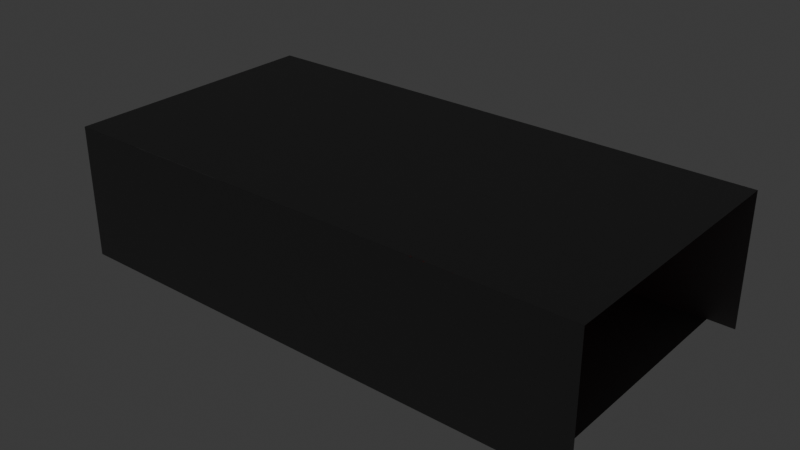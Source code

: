 # Source: room.blend  (saved by Blender 4.0.36; exported with 4.5.12 LTS)
import bpy
from mathutils import Matrix  # noqa: F401  (used for matrix-valued properties, if any)

bpy.ops.wm.read_factory_settings(use_empty=True)
scene = bpy.context.scene
scene.name = 'Scene'

# ---- collections
col_collection = bpy.data.collections.new('Collection'); scene.collection.children.link(col_collection)
col_collection_2 = bpy.data.collections.new('Collection 2'); scene.collection.children.link(col_collection_2)

# ---- materials (node trees are filled in below, after node groups)
mat_material_009 = bpy.data.materials.new('Material.009')
mat_material_001 = bpy.data.materials.new('Material.001')
mat_material_003 = bpy.data.materials.new('Material.003')

# ---- material node trees
mat_material_009.use_nodes = True; mat_material_009.node_tree.nodes.clear()
_N = mat_material_009.node_tree.nodes; _L = mat_material_009.node_tree.links
n0 = _N.new('ShaderNodeBsdfPrincipled'); n0.name = 'Principled BSDF'; n0.location = (10, 300)
n0.inputs[0].default_value = (0.1563, 0.1563, 0.1563, 1.0)
n0.inputs[3].default_value = 1.45
n1 = _N.new('ShaderNodeOutputMaterial'); n1.name = 'Material Output'; n1.location = (300, 300)
_L.new(n0.outputs[0], n1.inputs[0])
n1.is_active_output = True
mat_material_001.use_nodes = True; mat_material_001.node_tree.nodes.clear()
_N = mat_material_001.node_tree.nodes; _L = mat_material_001.node_tree.links
n0 = _N.new('ShaderNodeOutputMaterial'); n0.name = 'Material Output'; n0.location = (300, 300)
n1 = _N.new('ShaderNodeBsdfGlass'); n1.name = 'Glass BSDF'; n1.location = (10, 300)
n1.inputs[1].default_value = 0.5
n1.inputs[2].default_value = 1.45
_L.new(n1.outputs[0], n0.inputs[0])
n0.is_active_output = True
mat_material_003.use_nodes = True; mat_material_003.node_tree.nodes.clear()
_N = mat_material_003.node_tree.nodes; _L = mat_material_003.node_tree.links
n0 = _N.new('ShaderNodeOutputMaterial'); n0.name = 'Material Output'; n0.location = (300, 300)
n1 = _N.new('ShaderNodeBsdfPrincipled'); n1.name = 'Principled BSDF'; n1.location = (10, 300)
n1.inputs[0].default_value = (0.0, 0.0, 0.0, 1.0)
n1.inputs[3].default_value = 1.45
n1.inputs[27].default_value = (1.0, 0.0, 0.0004152, 1.0)
n1.inputs[28].default_value = 10.0
_L.new(n1.outputs[0], n0.inputs[0])
n0.is_active_output = True

# ---- world
world_world = bpy.data.worlds.new('World'); scene.world = world_world
world_world.use_nodes = True; world_world.node_tree.nodes.clear()
_N = world_world.node_tree.nodes; _L = world_world.node_tree.links
n0 = _N.new('ShaderNodeOutputWorld'); n0.name = 'World Output'; n0.location = (300, 300)
n1 = _N.new('ShaderNodeBackground'); n1.name = 'Background'; n1.location = (10, 300)
n1.inputs[0].default_value = (0.05088, 0.05088, 0.05088, 1.0)
_L.new(n1.outputs[0], n0.inputs[0])
n0.is_active_output = True
world_world.color = (0.05088, 0.05088, 0.05088)
world_world.use_sun_shadow = False
world_world.sun_shadow_jitter_overblur = 0.0

# ---- meshes
me_plane_001 = bpy.data.meshes.new('Plane.001')
me_plane_001.from_pydata([(-5.0, -5.0, 0.0), (14.0, -5.0, 0.0), (-5.0, 5.0, 0.0), (14.0, 5.0, 0.0)], [], [(0, 1, 3, 2)])
_uv = me_plane_001.uv_layers.new(name='UVMap')
_uv.uv.foreach_set('vector', [0.0, 0.0, 1.0, 0.0, 1.0, 1.0, 0.0, 1.0])
me_plane_001.materials.append(mat_material_009)
me_plane_001.update()
me_plane_002 = bpy.data.meshes.new('Plane.002')
me_plane_002.from_pydata([(-5.0, -5.0, 0.0), (5.0, -5.0, 0.0), (-5.0, 5.0, 0.0), (5.0, 5.0, 0.0)], [], [(0, 1, 3, 2)])
_uv = me_plane_002.uv_layers.new(name='UVMap')
_uv.uv.foreach_set('vector', [0.0, 0.0, 1.0, 0.0, 1.0, 1.0, 0.0, 1.0])
me_plane_002.materials.append(mat_material_009)
me_plane_002.update()
me_plane_003 = bpy.data.meshes.new('Plane.003')
me_plane_003.from_pydata([(-2.5, -2.5, 0.0), (2.5, -2.5, 0.0), (-2.5, 2.5, 0.0), (2.5, 2.5, 0.0)], [], [(0, 1, 3, 2)])
_uv = me_plane_003.uv_layers.new(name='UVMap')
_uv.uv.foreach_set('vector', [0.0, 0.0, 1.0, 0.0, 1.0, 1.0, 0.0, 1.0])
me_plane_003.materials.append(mat_material_009)
me_plane_003.update()
me_plane_004 = bpy.data.meshes.new('Plane.004')
me_plane_004.from_pydata([(-2.5, -2.5, 0.0), (2.5, -2.5, 0.0), (-2.5, 2.5, 0.0), (2.5, 2.5, 0.0)], [], [(0, 1, 3, 2)])
_uv = me_plane_004.uv_layers.new(name='UVMap')
_uv.uv.foreach_set('vector', [0.0, 0.0, 1.0, 0.0, 1.0, 1.0, 0.0, 1.0])
me_plane_004.materials.append(mat_material_009)
me_plane_004.update()
me_plane_005 = bpy.data.meshes.new('Plane.005')
me_plane_005.from_pydata([(-2.5, -2.5, 0.0), (2.5, -2.5, 0.0), (-2.5, 2.5, 0.0), (2.5, 2.5, 0.0)], [], [(0, 1, 3, 2)])
_uv = me_plane_005.uv_layers.new(name='UVMap')
_uv.uv.foreach_set('vector', [0.0, 0.0, 1.0, 0.0, 1.0, 1.0, 0.0, 1.0])
me_plane_005.materials.append(mat_material_009)
me_plane_005.update()
me_plane_006 = bpy.data.meshes.new('Plane.006')
me_plane_006.from_pydata([(-2.5, -2.5, 0.0), (2.5, -2.5, 0.0), (-2.5, 2.5, 0.0), (2.5, 2.5, 0.0)], [], [(0, 1, 3, 2)])
_uv = me_plane_006.uv_layers.new(name='UVMap')
_uv.uv.foreach_set('vector', [0.0, 0.0, 1.0, 0.0, 1.0, 1.0, 0.0, 1.0])
me_plane_006.materials.append(mat_material_009)
me_plane_006.update()
me_plane_007 = bpy.data.meshes.new('Plane.007')
me_plane_007.from_pydata([(-5.0, -2.5, 0.0), (5.0, -2.5, 0.0), (0.0, -2.5, 0.0), (-5.0, 2.5, 0.0), (0.0, 2.5, 0.0), (5.0, 2.5, 0.0), (-5.0, 1.5, 0.0), (-5.0, 0.5, 0.0), (-5.0, -0.5, 0.0), (-5.0, -1.5, 0.0), (-4.0, -2.5, 0.0), (1.0, -2.5, 0.0), (2.0, -2.5, 0.0), (-3.0, -2.5, 0.0), (3.0, -2.5, 0.0), (-2.0, -2.5, 0.0), (4.0, -2.5, 0.0), (-1.0, -2.5, 0.0), (0.0, -1.5, 0.0), (5.0, -1.5, 0.0), (0.0, -0.5, 0.0), (5.0, -0.5, 0.0), (0.0, 0.5, 0.0), (5.0, 0.5, 0.0), (5.0, 1.5, 0.0), (0.0, 1.5, 0.0), (4.0, 2.5, 0.0), (-1.0, 2.5, 0.0), (3.0, 2.5, 0.0), (-2.0, 2.5, 0.0), (2.0, 2.5, 0.0), (-3.0, 2.5, 0.0), (1.0, 2.5, 0.0), (-4.0, 2.5, 0.0), (1.0, -1.5, 0.0), (-4.0, -1.5, 0.0), (1.0, -0.5, 0.0), (-4.0, -0.5, 0.0), (-4.0, 0.5, 0.0), (1.0, 0.5, 0.0), (1.0, 1.5, 0.0), (-4.0, 1.5, 0.0), (-3.0, -1.5, 0.0), (2.0, -1.5, 0.0), (-3.0, -0.5, 0.0), (2.0, -0.5, 0.0), (-3.0, 0.5, 0.0), (2.0, 0.5, 0.0), (2.0, 1.5, 0.0), (-3.0, 1.5, 0.0), (-2.0, -1.5, 0.0), (3.0, -1.5, 0.0), (3.0, -0.5, 0.0), (-2.0, -0.5, 0.0), (-2.0, 0.5, 0.0), (3.0, 0.5, 0.0), (3.0, 1.5, 0.0), (-2.0, 1.5, 0.0), (4.0, -1.5, 0.0), (-1.0, -1.5, 0.0), (-1.0, -0.5, 0.0), (4.0, -0.5, 0.0), (-1.0, 0.5, 0.0), (4.0, 0.5, 0.0), (-1.0, 1.5, 0.0), (4.0, 1.5, 0.0)], [], [(64, 25, 4, 27), (6, 41, 33, 3), (41, 49, 31, 33), (49, 57, 29, 31), (57, 64, 27, 29), (0, 10, 35, 9), (9, 35, 37, 8), (8, 37, 38, 7), (7, 38, 41, 6), (10, 13, 42, 35), (35, 42, 44, 37), (37, 44, 46, 38), (38, 46, 49, 41), (13, 15, 50, 42), (42, 50, 53, 44), (44, 53, 54, 46), (46, 54, 57, 49), (15, 17, 59, 50), (50, 59, 60, 53), (53, 60, 62, 54), (54, 62, 64, 57), (17, 2, 18, 59), (59, 18, 20, 60), (60, 20, 22, 62), (62, 22, 25, 64), (65, 24, 5, 26), (25, 40, 32, 4), (40, 48, 30, 32), (48, 56, 28, 30), (56, 65, 26, 28), (2, 11, 34, 18), (18, 34, 36, 20), (20, 36, 39, 22), (22, 39, 40, 25), (11, 12, 43, 34), (34, 43, 45, 36), (36, 45, 47, 39), (39, 47, 48, 40), (12, 14, 51, 43), (43, 51, 52, 45), (45, 52, 55, 47), (47, 55, 56, 48), (14, 16, 58, 51), (51, 58, 61, 52), (52, 61, 63, 55), (55, 63, 65, 56), (16, 1, 19, 58), (58, 19, 21, 61), (61, 21, 23, 63), (63, 23, 24, 65)])
me_plane_007.polygons.foreach_set('material_index', [0, 0, 0, 0, 0, 0, 0, 0, 0, 0, 0, 0, 0, 0, 1, 1, 1, 0, 1, 1, 1, 0, 1, 1, 1, 0, 0, 0, 0, 0, 0, 1, 1, 1, 0, 1, 1, 1, 0, 1, 1, 1, 0, 0, 0, 0, 0, 0, 0, 0])
_uv = me_plane_007.uv_layers.new(name='UVMap')
_uv.uv.foreach_set('vector', [0.8, 0.8, 1.0, 0.8, 1.0, 1.0, 0.8, 1.0, 0.0, 0.8, 0.2, 0.8, 0.2, 1.0, 0.0, 1.0, 0.2, 0.8, 0.4, 0.8, 0.4, 1.0, 0.2, 1.0, 0.4, 0.8, 0.6, 0.8, 0.6, 1.0, 0.4, 1.0, 0.6, 0.8, 0.8, 0.8, 0.8, 1.0, 0.6, 1.0, 0.0, 0.0, 0.2, 0.0, 0.2, 0.2, 0.0, 0.2, 0.0, 0.2, 0.2, 0.2, 0.2, 0.4, 0.0, 0.4, 0.0, 0.4, 0.2, 0.4, 0.2, 0.6, 0.0, 0.6, 0.0, 0.6, 0.2, 0.6, 0.2, 0.8, 0.0, 0.8, 0.2, 0.0, 0.4, 0.0, 0.4, 0.2, 0.2, 0.2, 0.2, 0.2, 0.4, 0.2, 0.4, 0.4, 0.2, 0.4, 0.2, 0.4, 0.4, 0.4, 0.4, 0.6, 0.2, 0.6, 0.2, 0.6, 0.4, 0.6, 0.4, 0.8, 0.2, 0.8, 0.4, 0.0, 0.6, 0.0, 0.6, 0.2, 0.4, 0.2, 0.4, 0.2, 0.6, 0.2, 0.6, 0.4, 0.4, 0.4, 0.4, 0.4, 0.6, 0.4, 0.6, 0.6, 0.4, 0.6, 0.4, 0.6, 0.6, 0.6, 0.6, 0.8, 0.4, 0.8, 0.6, 0.0, 0.8, 0.0, 0.8, 0.2, 0.6, 0.2, 0.6, 0.2, 0.8, 0.2, 0.8, 0.4, 0.6, 0.4, 0.6, 0.4, 0.8, 0.4, 0.8, 0.6, 0.6, 0.6, 0.6, 0.6, 0.8, 0.6, 0.8, 0.8, 0.6, 0.8, 0.8, 0.0, 1.0, 0.0, 1.0, 0.2, 0.8, 0.2, 0.8, 0.2, 1.0, 0.2, 1.0, 0.4, 0.8, 0.4, 0.8, 0.4, 1.0, 0.4, 1.0, 0.6, 0.8, 0.6, 0.8, 0.6, 1.0, 0.6, 1.0, 0.8, 0.8, 0.8, 0.8, 0.8, 1.0, 0.8, 1.0, 1.0, 0.8, 1.0, 0.0, 0.8, 0.2, 0.8, 0.2, 1.0, 0.0, 1.0, 0.2, 0.8, 0.4, 0.8, 0.4, 1.0, 0.2, 1.0, 0.4, 0.8, 0.6, 0.8, 0.6, 1.0, 0.4, 1.0, 0.6, 0.8, 0.8, 0.8, 0.8, 1.0, 0.6, 1.0, 0.0, 0.0, 0.2, 0.0, 0.2, 0.2, 0.0, 0.2, 0.0, 0.2, 0.2, 0.2, 0.2, 0.4, 0.0, 0.4, 0.0, 0.4, 0.2, 0.4, 0.2, 0.6, 0.0, 0.6, 0.0, 0.6, 0.2, 0.6, 0.2, 0.8, 0.0, 0.8, 0.2, 0.0, 0.4, 0.0, 0.4, 0.2, 0.2, 0.2, 0.2, 0.2, 0.4, 0.2, 0.4, 0.4, 0.2, 0.4, 0.2, 0.4, 0.4, 0.4, 0.4, 0.6, 0.2, 0.6, 0.2, 0.6, 0.4, 0.6, 0.4, 0.8, 0.2, 0.8, 0.4, 0.0, 0.6, 0.0, 0.6, 0.2, 0.4, 0.2, 0.4, 0.2, 0.6, 0.2, 0.6, 0.4, 0.4, 0.4, 0.4, 0.4, 0.6, 0.4, 0.6, 0.6, 0.4, 0.6, 0.4, 0.6, 0.6, 0.6, 0.6, 0.8, 0.4, 0.8, 0.6, 0.0, 0.8, 0.0, 0.8, 0.2, 0.6, 0.2, 0.6, 0.2, 0.8, 0.2, 0.8, 0.4, 0.6, 0.4, 0.6, 0.4, 0.8, 0.4, 0.8, 0.6, 0.6, 0.6, 0.6, 0.6, 0.8, 0.6, 0.8, 0.8, 0.6, 0.8, 0.8, 0.0, 1.0, 0.0, 1.0, 0.2, 0.8, 0.2, 0.8, 0.2, 1.0, 0.2, 1.0, 0.4, 0.8, 0.4, 0.8, 0.4, 1.0, 0.4, 1.0, 0.6, 0.8, 0.6, 0.8, 0.6, 1.0, 0.6, 1.0, 0.8, 0.8, 0.8])
me_plane_007.materials.append(mat_material_009)
me_plane_007.materials.append(mat_material_001)
me_plane_007.update()
me_plane_009 = bpy.data.meshes.new('Plane.009')
me_plane_009.from_pydata([(-0.5, -2.5, 8.742e-08), (2.5, -2.5, 0.0), (-0.5, 2.5, 8.742e-08), (2.5, 2.5, 0.0), (-0.5, 2.5, 1.0), (-0.5, -2.5, 1.0), (2.5, -2.5, 1.0), (2.5, 2.5, 1.0)], [], [(0, 2, 3, 1), (5, 6, 7, 4), (3, 2, 4, 7), (0, 1, 6, 5), (1, 3, 7, 6), (2, 0, 5, 4)])
_uv = me_plane_009.uv_layers.new(name='UVMap')
_uv.uv.foreach_set('vector', [0.0, 0.0, 0.0, 1.0, 1.0, 1.0, 1.0, 0.0, 0.0, 0.0, 1.0, 0.0, 1.0, 1.0, 0.0, 1.0, 1.0, 1.0, 0.0, 1.0, 0.0, 1.0, 1.0, 1.0, 0.0, 0.0, 1.0, 0.0, 1.0, 0.0, 0.0, 0.0, 1.0, 0.0, 1.0, 1.0, 1.0, 1.0, 1.0, 0.0, 0.0, 1.0, 0.0, 0.0, 0.0, 0.0, 0.0, 1.0])
me_plane_009.materials.append(mat_material_009)
me_plane_009.update()
me_plane_010 = bpy.data.meshes.new('Plane.010')
me_plane_010.from_pydata([(-0.5, -2.5, 8.742e-08), (2.5, -2.5, 0.0), (-0.5, 2.5, 8.742e-08), (2.5, 2.5, 0.0), (-0.5, 2.5, -1.0), (-0.5, -2.5, -1.0), (2.5, -2.5, -1.0), (2.5, 2.5, -1.0)], [], [(0, 1, 3, 2), (5, 4, 7, 6), (1, 6, 7, 3), (2, 4, 5, 0), (3, 7, 4, 2), (0, 5, 6, 1)])
_uv = me_plane_010.uv_layers.new(name='UVMap')
_uv.uv.foreach_set('vector', [0.0, 0.0, 1.0, 0.0, 1.0, 1.0, 0.0, 1.0, 0.0, 0.0, 0.0, 1.0, 1.0, 1.0, 1.0, 0.0, 1.0, 0.0, 1.0, 0.0, 1.0, 1.0, 1.0, 1.0, 0.0, 1.0, 0.0, 1.0, 0.0, 0.0, 0.0, 0.0, 1.0, 1.0, 1.0, 1.0, 0.0, 1.0, 0.0, 1.0, 0.0, 0.0, 0.0, 0.0, 1.0, 0.0, 1.0, 0.0])
me_plane_010.materials.append(mat_material_009)
me_plane_010.update()
me_plane_011 = bpy.data.meshes.new('Plane.011')
me_plane_011.from_pydata([(-1.0, -2.0, 5.96e-08), (1.0, -2.0, -1.033e-07), (-1.0, 2.0, 1.033e-07), (1.0, 2.0, -5.96e-08), (-1.0, 2.0, -1.0), (-1.0, -2.0, -1.0), (1.0, -2.0, -1.0), (1.0, 2.0, -1.0)], [], [(0, 1, 3, 2), (5, 4, 7, 6), (1, 6, 7, 3), (2, 4, 5, 0), (3, 7, 4, 2), (0, 5, 6, 1)])
_uv = me_plane_011.uv_layers.new(name='UVMap')
_uv.uv.foreach_set('vector', [0.0, 0.0, 1.0, 0.0, 1.0, 1.0, 0.0, 1.0, 0.0, 0.0, 0.0, 1.0, 1.0, 1.0, 1.0, 0.0, 1.0, 0.0, 1.0, 0.0, 1.0, 1.0, 1.0, 1.0, 0.0, 1.0, 0.0, 1.0, 0.0, 0.0, 0.0, 0.0, 1.0, 1.0, 1.0, 1.0, 0.0, 1.0, 0.0, 1.0, 0.0, 0.0, 0.0, 0.0, 1.0, 0.0, 1.0, 0.0])
me_plane_011.materials.append(mat_material_009)
me_plane_011.update()
me_plane_012 = bpy.data.meshes.new('Plane.012')
me_plane_012.from_pydata([(-2.5, -2.5, 0.0), (2.5, -2.5, 0.0), (-2.5, 2.5, 0.0), (2.5, 2.5, 0.0)], [], [(0, 1, 3, 2)])
_uv = me_plane_012.uv_layers.new(name='UVMap')
_uv.uv.foreach_set('vector', [0.0, 0.0, 1.0, 0.0, 1.0, 1.0, 0.0, 1.0])
me_plane_012.materials.append(mat_material_009)
me_plane_012.update()
me_plane_013 = bpy.data.meshes.new('Plane.013')
me_plane_013.from_pydata([(-2.5, -2.5, 0.0), (2.5, -2.5, 0.0), (-2.5, 2.5, 0.0), (2.5, 2.5, 0.0)], [], [(0, 1, 3, 2)])
_uv = me_plane_013.uv_layers.new(name='UVMap')
_uv.uv.foreach_set('vector', [0.0, 0.0, 1.0, 0.0, 1.0, 1.0, 0.0, 1.0])
me_plane_013.materials.append(mat_material_009)
me_plane_013.update()
me_plane_014 = bpy.data.meshes.new('Plane.014')
me_plane_014.from_pydata([(-5.0, -5.0, 0.0), (5.0, -5.0, 0.0), (-5.0, 5.0, 0.0), (5.0, 5.0, 0.0)], [], [(0, 1, 3, 2)])
_uv = me_plane_014.uv_layers.new(name='UVMap')
_uv.uv.foreach_set('vector', [0.0, 0.0, 1.0, 0.0, 1.0, 1.0, 0.0, 1.0])
me_plane_014.materials.append(mat_material_009)
me_plane_014.update()
me_plane_015 = bpy.data.meshes.new('Plane.015')
me_plane_015.from_pydata([(-2.5, -2.5, 0.0), (2.5, -2.5, 0.0), (-2.5, 2.5, 0.0), (2.5, 2.5, 0.0)], [], [(0, 1, 3, 2)])
_uv = me_plane_015.uv_layers.new(name='UVMap')
_uv.uv.foreach_set('vector', [0.0, 0.0, 1.0, 0.0, 1.0, 1.0, 0.0, 1.0])
me_plane_015.materials.append(mat_material_009)
me_plane_015.update()
me_plane_016 = bpy.data.meshes.new('Plane.016')
me_plane_016.from_pydata([(-2.5, -2.5, 0.0), (2.5, -2.5, 0.0), (-2.5, 2.5, 0.0), (2.5, 2.5, 0.0)], [], [(0, 1, 3, 2)])
_uv = me_plane_016.uv_layers.new(name='UVMap')
_uv.uv.foreach_set('vector', [0.0, 0.0, 1.0, 0.0, 1.0, 1.0, 0.0, 1.0])
me_plane_016.materials.append(mat_material_009)
me_plane_016.update()
me_cylinder = bpy.data.meshes.new('Cylinder')
me_cylinder.from_pydata([(0.0, 0.05, -2.5), (0.0, 0.05, 2.5), (0.009755, 0.04904, -2.5), (0.009755, 0.04904, 2.5), (0.01913, 0.04619, -2.5), (0.01913, 0.04619, 2.5), (0.02778, 0.04157, -2.5), (0.02778, 0.04157, 2.5), (0.03536, 0.03536, -2.5), (0.03536, 0.03536, 2.5), (0.04157, 0.02778, -2.5), (0.04157, 0.02778, 2.5), (0.04619, 0.01913, -2.5), (0.04619, 0.01913, 2.5), (0.04904, 0.009755, -2.5), (0.04904, 0.009755, 2.5), (0.05, 0.0, -2.5), (0.05, 0.0, 2.5), (0.04904, -0.009755, -2.5), (0.04904, -0.009755, 2.5), (0.04619, -0.01913, -2.5), (0.04619, -0.01913, 2.5), (0.04157, -0.02778, -2.5), (0.04157, -0.02778, 2.5), (0.03536, -0.03536, -2.5), (0.03536, -0.03536, 2.5), (0.02778, -0.04157, -2.5), (0.02778, -0.04157, 2.5), (0.01913, -0.04619, -2.5), (0.01913, -0.04619, 2.5), (0.009755, -0.04904, -2.5), (0.009755, -0.04904, 2.5), (0.0, -0.05, -2.5), (0.0, -0.05, 2.5), (-0.009755, -0.04904, -2.5), (-0.009755, -0.04904, 2.5), (-0.01913, -0.04619, -2.5), (-0.01913, -0.04619, 2.5), (-0.02778, -0.04157, -2.5), (-0.02778, -0.04157, 2.5), (-0.03536, -0.03536, -2.5), (-0.03536, -0.03536, 2.5), (-0.04157, -0.02778, -2.5), (-0.04157, -0.02778, 2.5), (-0.04619, -0.01913, -2.5), (-0.04619, -0.01913, 2.5), (-0.04904, -0.009755, -2.5), (-0.04904, -0.009755, 2.5), (-0.05, 0.0, -2.5), (-0.05, 0.0, 2.5), (-0.04904, 0.009755, -2.5), (-0.04904, 0.009755, 2.5), (-0.04619, 0.01913, -2.5), (-0.04619, 0.01913, 2.5), (-0.04157, 0.02778, -2.5), (-0.04157, 0.02778, 2.5), (-0.03536, 0.03536, -2.5), (-0.03536, 0.03536, 2.5), (-0.02778, 0.04157, -2.5), (-0.02778, 0.04157, 2.5), (-0.01913, 0.04619, -2.5), (-0.01913, 0.04619, 2.5), (-0.009755, 0.04904, -2.5), (-0.009755, 0.04904, 2.5)], [], [(0, 1, 3, 2), (2, 3, 5, 4), (4, 5, 7, 6), (6, 7, 9, 8), (8, 9, 11, 10), (10, 11, 13, 12), (12, 13, 15, 14), (14, 15, 17, 16), (16, 17, 19, 18), (18, 19, 21, 20), (20, 21, 23, 22), (22, 23, 25, 24), (24, 25, 27, 26), (26, 27, 29, 28), (28, 29, 31, 30), (30, 31, 33, 32), (32, 33, 35, 34), (34, 35, 37, 36), (36, 37, 39, 38), (38, 39, 41, 40), (40, 41, 43, 42), (42, 43, 45, 44), (44, 45, 47, 46), (46, 47, 49, 48), (48, 49, 51, 50), (50, 51, 53, 52), (52, 53, 55, 54), (54, 55, 57, 56), (56, 57, 59, 58), (58, 59, 61, 60), (3, 1, 63, 61, 59, 57, 55, 53, 51, 49, 47, 45, 43, 41, 39, 37, 35, 33, 31, 29, 27, 25, 23, 21, 19, 17, 15, 13, 11, 9, 7, 5), (60, 61, 63, 62), (62, 63, 1, 0), (0, 2, 4, 6, 8, 10, 12, 14, 16, 18, 20, 22, 24, 26, 28, 30, 32, 34, 36, 38, 40, 42, 44, 46, 48, 50, 52, 54, 56, 58, 60, 62)])
_uv = me_cylinder.uv_layers.new(name='UVMap')
_uv.uv.foreach_set('vector', [1.0, 0.5, 1.0, 1.0, 0.9688, 1.0, 0.9688, 0.5, 0.9688, 0.5, 0.9688, 1.0, 0.9375, 1.0, 0.9375, 0.5, 0.9375, 0.5, 0.9375, 1.0, 0.9062, 1.0, 0.9062, 0.5, 0.9062, 0.5, 0.9062, 1.0, 0.875, 1.0, 0.875, 0.5, 0.875, 0.5, 0.875, 1.0, 0.8438, 1.0, 0.8438, 0.5, 0.8438, 0.5, 0.8438, 1.0, 0.8125, 1.0, 0.8125, 0.5, 0.8125, 0.5, 0.8125, 1.0, 0.7812, 1.0, 0.7812, 0.5, 0.7812, 0.5, 0.7812, 1.0, 0.75, 1.0, 0.75, 0.5, 0.75, 0.5, 0.75, 1.0, 0.7188, 1.0, 0.7188, 0.5, 0.7188, 0.5, 0.7188, 1.0, 0.6875, 1.0, 0.6875, 0.5, 0.6875, 0.5, 0.6875, 1.0, 0.6562, 1.0, 0.6562, 0.5, 0.6562, 0.5, 0.6562, 1.0, 0.625, 1.0, 0.625, 0.5, 0.625, 0.5, 0.625, 1.0, 0.5938, 1.0, 0.5938, 0.5, 0.5938, 0.5, 0.5938, 1.0, 0.5625, 1.0, 0.5625, 0.5, 0.5625, 0.5, 0.5625, 1.0, 0.5312, 1.0, 0.5312, 0.5, 0.5312, 0.5, 0.5312, 1.0, 0.5, 1.0, 0.5, 0.5, 0.5, 0.5, 0.5, 1.0, 0.4688, 1.0, 0.4688, 0.5, 0.4688, 0.5, 0.4688, 1.0, 0.4375, 1.0, 0.4375, 0.5, 0.4375, 0.5, 0.4375, 1.0, 0.4062, 1.0, 0.4062, 0.5, 0.4062, 0.5, 0.4062, 1.0, 0.375, 1.0, 0.375, 0.5, 0.375, 0.5, 0.375, 1.0, 0.3438, 1.0, 0.3438, 0.5, 0.3438, 0.5, 0.3438, 1.0, 0.3125, 1.0, 0.3125, 0.5, 0.3125, 0.5, 0.3125, 1.0, 0.2812, 1.0, 0.2812, 0.5, 0.2812, 0.5, 0.2812, 1.0, 0.25, 1.0, 0.25, 0.5, 0.25, 0.5, 0.25, 1.0, 0.2188, 1.0, 0.2188, 0.5, 0.2188, 0.5, 0.2188, 1.0, 0.1875, 1.0, 0.1875, 0.5, 0.1875, 0.5, 0.1875, 1.0, 0.1562, 1.0, 0.1562, 0.5, 0.1562, 0.5, 0.1562, 1.0, 0.125, 1.0, 0.125, 0.5, 0.125, 0.5, 0.125, 1.0, 0.09375, 1.0, 0.09375, 0.5, 0.09375, 0.5, 0.09375, 1.0, 0.0625, 1.0, 0.0625, 0.5, 0.2968, 0.4854, 0.25, 0.49, 0.2032, 0.4854, 0.1582, 0.4717, 0.1167, 0.4496, 0.08029, 0.4197, 0.05045, 0.3833, 0.02827, 0.3418, 0.01461, 0.2968, 0.01, 0.25, 0.01461, 0.2032, 0.02827, 0.1582, 0.05045, 0.1167, 0.08029, 0.08029, 0.1167, 0.05045, 0.1582, 0.02827, 0.2032, 0.01461, 0.25, 0.01, 0.2968, 0.01461, 0.3418, 0.02827, 0.3833, 0.05045, 0.4197, 0.08029, 0.4496, 0.1167, 0.4717, 0.1582, 0.4854, 0.2032, 0.49, 0.25, 0.4854, 0.2968, 0.4717, 0.3418, 0.4496, 0.3833, 0.4197, 0.4197, 0.3833, 0.4496, 0.3418, 0.4717, 0.0625, 0.5, 0.0625, 1.0, 0.03125, 1.0, 0.03125, 0.5, 0.03125, 0.5, 0.03125, 1.0, 0.0, 1.0, 0.0, 0.5, 0.75, 0.49, 0.7968, 0.4854, 0.8418, 0.4717, 0.8833, 0.4496, 0.9197, 0.4197, 0.9496, 0.3833, 0.9717, 0.3418, 0.9854, 0.2968, 0.99, 0.25, 0.9854, 0.2032, 0.9717, 0.1582, 0.9496, 0.1167, 0.9197, 0.08029, 0.8833, 0.05045, 0.8418, 0.02827, 0.7968, 0.01461, 0.75, 0.01, 0.7032, 0.01461, 0.6582, 0.02827, 0.6167, 0.05045, 0.5803, 0.08029, 0.5504, 0.1167, 0.5283, 0.1582, 0.5146, 0.2032, 0.51, 0.25, 0.5146, 0.2968, 0.5283, 0.3418, 0.5504, 0.3833, 0.5803, 0.4197, 0.6167, 0.4496, 0.6582, 0.4717, 0.7032, 0.4854])
me_cylinder.materials.append(mat_material_003)
me_cylinder.update()
me_cylinder_001 = bpy.data.meshes.new('Cylinder.001')
me_cylinder_001.from_pydata([(0.0, 0.05, -2.5), (0.0, 0.05, 2.5), (0.009755, 0.04904, -2.5), (0.009755, 0.04904, 2.5), (0.01913, 0.04619, -2.5), (0.01913, 0.04619, 2.5), (0.02778, 0.04157, -2.5), (0.02778, 0.04157, 2.5), (0.03536, 0.03536, -2.5), (0.03536, 0.03536, 2.5), (0.04157, 0.02778, -2.5), (0.04157, 0.02778, 2.5), (0.04619, 0.01913, -2.5), (0.04619, 0.01913, 2.5), (0.04904, 0.009755, -2.5), (0.04904, 0.009755, 2.5), (0.05, 0.0, -2.5), (0.05, 0.0, 2.5), (0.04904, -0.009755, -2.5), (0.04904, -0.009755, 2.5), (0.04619, -0.01913, -2.5), (0.04619, -0.01913, 2.5), (0.04157, -0.02778, -2.5), (0.04157, -0.02778, 2.5), (0.03536, -0.03536, -2.5), (0.03536, -0.03536, 2.5), (0.02778, -0.04157, -2.5), (0.02778, -0.04157, 2.5), (0.01913, -0.04619, -2.5), (0.01913, -0.04619, 2.5), (0.009755, -0.04904, -2.5), (0.009755, -0.04904, 2.5), (0.0, -0.05, -2.5), (0.0, -0.05, 2.5), (-0.009755, -0.04904, -2.5), (-0.009755, -0.04904, 2.5), (-0.01913, -0.04619, -2.5), (-0.01913, -0.04619, 2.5), (-0.02778, -0.04157, -2.5), (-0.02778, -0.04157, 2.5), (-0.03536, -0.03536, -2.5), (-0.03536, -0.03536, 2.5), (-0.04157, -0.02778, -2.5), (-0.04157, -0.02778, 2.5), (-0.04619, -0.01913, -2.5), (-0.04619, -0.01913, 2.5), (-0.04904, -0.009755, -2.5), (-0.04904, -0.009755, 2.5), (-0.05, 0.0, -2.5), (-0.05, 0.0, 2.5), (-0.04904, 0.009755, -2.5), (-0.04904, 0.009755, 2.5), (-0.04619, 0.01913, -2.5), (-0.04619, 0.01913, 2.5), (-0.04157, 0.02778, -2.5), (-0.04157, 0.02778, 2.5), (-0.03536, 0.03536, -2.5), (-0.03536, 0.03536, 2.5), (-0.02778, 0.04157, -2.5), (-0.02778, 0.04157, 2.5), (-0.01913, 0.04619, -2.5), (-0.01913, 0.04619, 2.5), (-0.009755, 0.04904, -2.5), (-0.009755, 0.04904, 2.5)], [], [(0, 1, 3, 2), (2, 3, 5, 4), (4, 5, 7, 6), (6, 7, 9, 8), (8, 9, 11, 10), (10, 11, 13, 12), (12, 13, 15, 14), (14, 15, 17, 16), (16, 17, 19, 18), (18, 19, 21, 20), (20, 21, 23, 22), (22, 23, 25, 24), (24, 25, 27, 26), (26, 27, 29, 28), (28, 29, 31, 30), (30, 31, 33, 32), (32, 33, 35, 34), (34, 35, 37, 36), (36, 37, 39, 38), (38, 39, 41, 40), (40, 41, 43, 42), (42, 43, 45, 44), (44, 45, 47, 46), (46, 47, 49, 48), (48, 49, 51, 50), (50, 51, 53, 52), (52, 53, 55, 54), (54, 55, 57, 56), (56, 57, 59, 58), (58, 59, 61, 60), (3, 1, 63, 61, 59, 57, 55, 53, 51, 49, 47, 45, 43, 41, 39, 37, 35, 33, 31, 29, 27, 25, 23, 21, 19, 17, 15, 13, 11, 9, 7, 5), (60, 61, 63, 62), (62, 63, 1, 0), (0, 2, 4, 6, 8, 10, 12, 14, 16, 18, 20, 22, 24, 26, 28, 30, 32, 34, 36, 38, 40, 42, 44, 46, 48, 50, 52, 54, 56, 58, 60, 62)])
_uv = me_cylinder_001.uv_layers.new(name='UVMap')
_uv.uv.foreach_set('vector', [1.0, 0.5, 1.0, 1.0, 0.9688, 1.0, 0.9688, 0.5, 0.9688, 0.5, 0.9688, 1.0, 0.9375, 1.0, 0.9375, 0.5, 0.9375, 0.5, 0.9375, 1.0, 0.9062, 1.0, 0.9062, 0.5, 0.9062, 0.5, 0.9062, 1.0, 0.875, 1.0, 0.875, 0.5, 0.875, 0.5, 0.875, 1.0, 0.8438, 1.0, 0.8438, 0.5, 0.8438, 0.5, 0.8438, 1.0, 0.8125, 1.0, 0.8125, 0.5, 0.8125, 0.5, 0.8125, 1.0, 0.7812, 1.0, 0.7812, 0.5, 0.7812, 0.5, 0.7812, 1.0, 0.75, 1.0, 0.75, 0.5, 0.75, 0.5, 0.75, 1.0, 0.7188, 1.0, 0.7188, 0.5, 0.7188, 0.5, 0.7188, 1.0, 0.6875, 1.0, 0.6875, 0.5, 0.6875, 0.5, 0.6875, 1.0, 0.6562, 1.0, 0.6562, 0.5, 0.6562, 0.5, 0.6562, 1.0, 0.625, 1.0, 0.625, 0.5, 0.625, 0.5, 0.625, 1.0, 0.5938, 1.0, 0.5938, 0.5, 0.5938, 0.5, 0.5938, 1.0, 0.5625, 1.0, 0.5625, 0.5, 0.5625, 0.5, 0.5625, 1.0, 0.5312, 1.0, 0.5312, 0.5, 0.5312, 0.5, 0.5312, 1.0, 0.5, 1.0, 0.5, 0.5, 0.5, 0.5, 0.5, 1.0, 0.4688, 1.0, 0.4688, 0.5, 0.4688, 0.5, 0.4688, 1.0, 0.4375, 1.0, 0.4375, 0.5, 0.4375, 0.5, 0.4375, 1.0, 0.4062, 1.0, 0.4062, 0.5, 0.4062, 0.5, 0.4062, 1.0, 0.375, 1.0, 0.375, 0.5, 0.375, 0.5, 0.375, 1.0, 0.3438, 1.0, 0.3438, 0.5, 0.3438, 0.5, 0.3438, 1.0, 0.3125, 1.0, 0.3125, 0.5, 0.3125, 0.5, 0.3125, 1.0, 0.2812, 1.0, 0.2812, 0.5, 0.2812, 0.5, 0.2812, 1.0, 0.25, 1.0, 0.25, 0.5, 0.25, 0.5, 0.25, 1.0, 0.2188, 1.0, 0.2188, 0.5, 0.2188, 0.5, 0.2188, 1.0, 0.1875, 1.0, 0.1875, 0.5, 0.1875, 0.5, 0.1875, 1.0, 0.1562, 1.0, 0.1562, 0.5, 0.1562, 0.5, 0.1562, 1.0, 0.125, 1.0, 0.125, 0.5, 0.125, 0.5, 0.125, 1.0, 0.09375, 1.0, 0.09375, 0.5, 0.09375, 0.5, 0.09375, 1.0, 0.0625, 1.0, 0.0625, 0.5, 0.2968, 0.4854, 0.25, 0.49, 0.2032, 0.4854, 0.1582, 0.4717, 0.1167, 0.4496, 0.08029, 0.4197, 0.05045, 0.3833, 0.02827, 0.3418, 0.01461, 0.2968, 0.01, 0.25, 0.01461, 0.2032, 0.02827, 0.1582, 0.05045, 0.1167, 0.08029, 0.08029, 0.1167, 0.05045, 0.1582, 0.02827, 0.2032, 0.01461, 0.25, 0.01, 0.2968, 0.01461, 0.3418, 0.02827, 0.3833, 0.05045, 0.4197, 0.08029, 0.4496, 0.1167, 0.4717, 0.1582, 0.4854, 0.2032, 0.49, 0.25, 0.4854, 0.2968, 0.4717, 0.3418, 0.4496, 0.3833, 0.4197, 0.4197, 0.3833, 0.4496, 0.3418, 0.4717, 0.0625, 0.5, 0.0625, 1.0, 0.03125, 1.0, 0.03125, 0.5, 0.03125, 0.5, 0.03125, 1.0, 0.0, 1.0, 0.0, 0.5, 0.75, 0.49, 0.7968, 0.4854, 0.8418, 0.4717, 0.8833, 0.4496, 0.9197, 0.4197, 0.9496, 0.3833, 0.9717, 0.3418, 0.9854, 0.2968, 0.99, 0.25, 0.9854, 0.2032, 0.9717, 0.1582, 0.9496, 0.1167, 0.9197, 0.08029, 0.8833, 0.05045, 0.8418, 0.02827, 0.7968, 0.01461, 0.75, 0.01, 0.7032, 0.01461, 0.6582, 0.02827, 0.6167, 0.05045, 0.5803, 0.08029, 0.5504, 0.1167, 0.5283, 0.1582, 0.5146, 0.2032, 0.51, 0.25, 0.5146, 0.2968, 0.5283, 0.3418, 0.5504, 0.3833, 0.5803, 0.4197, 0.6167, 0.4496, 0.6582, 0.4717, 0.7032, 0.4854])
me_cylinder_001.materials.append(mat_material_003)
me_cylinder_001.update()
me_cylinder_002 = bpy.data.meshes.new('Cylinder.002')
me_cylinder_002.from_pydata([(0.0, 0.05, -2.5), (0.0, 0.05, 2.5), (0.009755, 0.04904, -2.5), (0.009755, 0.04904, 2.5), (0.01913, 0.04619, -2.5), (0.01913, 0.04619, 2.5), (0.02778, 0.04157, -2.5), (0.02778, 0.04157, 2.5), (0.03536, 0.03536, -2.5), (0.03536, 0.03536, 2.5), (0.04157, 0.02778, -2.5), (0.04157, 0.02778, 2.5), (0.04619, 0.01913, -2.5), (0.04619, 0.01913, 2.5), (0.04904, 0.009755, -2.5), (0.04904, 0.009755, 2.5), (0.05, 0.0, -2.5), (0.05, 0.0, 2.5), (0.04904, -0.009755, -2.5), (0.04904, -0.009755, 2.5), (0.04619, -0.01913, -2.5), (0.04619, -0.01913, 2.5), (0.04157, -0.02778, -2.5), (0.04157, -0.02778, 2.5), (0.03536, -0.03536, -2.5), (0.03536, -0.03536, 2.5), (0.02778, -0.04157, -2.5), (0.02778, -0.04157, 2.5), (0.01913, -0.04619, -2.5), (0.01913, -0.04619, 2.5), (0.009755, -0.04904, -2.5), (0.009755, -0.04904, 2.5), (0.0, -0.05, -2.5), (0.0, -0.05, 2.5), (-0.009755, -0.04904, -2.5), (-0.009755, -0.04904, 2.5), (-0.01913, -0.04619, -2.5), (-0.01913, -0.04619, 2.5), (-0.02778, -0.04157, -2.5), (-0.02778, -0.04157, 2.5), (-0.03536, -0.03536, -2.5), (-0.03536, -0.03536, 2.5), (-0.04157, -0.02778, -2.5), (-0.04157, -0.02778, 2.5), (-0.04619, -0.01913, -2.5), (-0.04619, -0.01913, 2.5), (-0.04904, -0.009755, -2.5), (-0.04904, -0.009755, 2.5), (-0.05, 0.0, -2.5), (-0.05, 0.0, 2.5), (-0.04904, 0.009755, -2.5), (-0.04904, 0.009755, 2.5), (-0.04619, 0.01913, -2.5), (-0.04619, 0.01913, 2.5), (-0.04157, 0.02778, -2.5), (-0.04157, 0.02778, 2.5), (-0.03536, 0.03536, -2.5), (-0.03536, 0.03536, 2.5), (-0.02778, 0.04157, -2.5), (-0.02778, 0.04157, 2.5), (-0.01913, 0.04619, -2.5), (-0.01913, 0.04619, 2.5), (-0.009755, 0.04904, -2.5), (-0.009755, 0.04904, 2.5)], [], [(0, 1, 3, 2), (2, 3, 5, 4), (4, 5, 7, 6), (6, 7, 9, 8), (8, 9, 11, 10), (10, 11, 13, 12), (12, 13, 15, 14), (14, 15, 17, 16), (16, 17, 19, 18), (18, 19, 21, 20), (20, 21, 23, 22), (22, 23, 25, 24), (24, 25, 27, 26), (26, 27, 29, 28), (28, 29, 31, 30), (30, 31, 33, 32), (32, 33, 35, 34), (34, 35, 37, 36), (36, 37, 39, 38), (38, 39, 41, 40), (40, 41, 43, 42), (42, 43, 45, 44), (44, 45, 47, 46), (46, 47, 49, 48), (48, 49, 51, 50), (50, 51, 53, 52), (52, 53, 55, 54), (54, 55, 57, 56), (56, 57, 59, 58), (58, 59, 61, 60), (3, 1, 63, 61, 59, 57, 55, 53, 51, 49, 47, 45, 43, 41, 39, 37, 35, 33, 31, 29, 27, 25, 23, 21, 19, 17, 15, 13, 11, 9, 7, 5), (60, 61, 63, 62), (62, 63, 1, 0), (0, 2, 4, 6, 8, 10, 12, 14, 16, 18, 20, 22, 24, 26, 28, 30, 32, 34, 36, 38, 40, 42, 44, 46, 48, 50, 52, 54, 56, 58, 60, 62)])
_uv = me_cylinder_002.uv_layers.new(name='UVMap')
_uv.uv.foreach_set('vector', [1.0, 0.5, 1.0, 1.0, 0.9688, 1.0, 0.9688, 0.5, 0.9688, 0.5, 0.9688, 1.0, 0.9375, 1.0, 0.9375, 0.5, 0.9375, 0.5, 0.9375, 1.0, 0.9062, 1.0, 0.9062, 0.5, 0.9062, 0.5, 0.9062, 1.0, 0.875, 1.0, 0.875, 0.5, 0.875, 0.5, 0.875, 1.0, 0.8438, 1.0, 0.8438, 0.5, 0.8438, 0.5, 0.8438, 1.0, 0.8125, 1.0, 0.8125, 0.5, 0.8125, 0.5, 0.8125, 1.0, 0.7812, 1.0, 0.7812, 0.5, 0.7812, 0.5, 0.7812, 1.0, 0.75, 1.0, 0.75, 0.5, 0.75, 0.5, 0.75, 1.0, 0.7188, 1.0, 0.7188, 0.5, 0.7188, 0.5, 0.7188, 1.0, 0.6875, 1.0, 0.6875, 0.5, 0.6875, 0.5, 0.6875, 1.0, 0.6562, 1.0, 0.6562, 0.5, 0.6562, 0.5, 0.6562, 1.0, 0.625, 1.0, 0.625, 0.5, 0.625, 0.5, 0.625, 1.0, 0.5938, 1.0, 0.5938, 0.5, 0.5938, 0.5, 0.5938, 1.0, 0.5625, 1.0, 0.5625, 0.5, 0.5625, 0.5, 0.5625, 1.0, 0.5312, 1.0, 0.5312, 0.5, 0.5312, 0.5, 0.5312, 1.0, 0.5, 1.0, 0.5, 0.5, 0.5, 0.5, 0.5, 1.0, 0.4688, 1.0, 0.4688, 0.5, 0.4688, 0.5, 0.4688, 1.0, 0.4375, 1.0, 0.4375, 0.5, 0.4375, 0.5, 0.4375, 1.0, 0.4062, 1.0, 0.4062, 0.5, 0.4062, 0.5, 0.4062, 1.0, 0.375, 1.0, 0.375, 0.5, 0.375, 0.5, 0.375, 1.0, 0.3438, 1.0, 0.3438, 0.5, 0.3438, 0.5, 0.3438, 1.0, 0.3125, 1.0, 0.3125, 0.5, 0.3125, 0.5, 0.3125, 1.0, 0.2812, 1.0, 0.2812, 0.5, 0.2812, 0.5, 0.2812, 1.0, 0.25, 1.0, 0.25, 0.5, 0.25, 0.5, 0.25, 1.0, 0.2188, 1.0, 0.2188, 0.5, 0.2188, 0.5, 0.2188, 1.0, 0.1875, 1.0, 0.1875, 0.5, 0.1875, 0.5, 0.1875, 1.0, 0.1562, 1.0, 0.1562, 0.5, 0.1562, 0.5, 0.1562, 1.0, 0.125, 1.0, 0.125, 0.5, 0.125, 0.5, 0.125, 1.0, 0.09375, 1.0, 0.09375, 0.5, 0.09375, 0.5, 0.09375, 1.0, 0.0625, 1.0, 0.0625, 0.5, 0.2968, 0.4854, 0.25, 0.49, 0.2032, 0.4854, 0.1582, 0.4717, 0.1167, 0.4496, 0.08029, 0.4197, 0.05045, 0.3833, 0.02827, 0.3418, 0.01461, 0.2968, 0.01, 0.25, 0.01461, 0.2032, 0.02827, 0.1582, 0.05045, 0.1167, 0.08029, 0.08029, 0.1167, 0.05045, 0.1582, 0.02827, 0.2032, 0.01461, 0.25, 0.01, 0.2968, 0.01461, 0.3418, 0.02827, 0.3833, 0.05045, 0.4197, 0.08029, 0.4496, 0.1167, 0.4717, 0.1582, 0.4854, 0.2032, 0.49, 0.25, 0.4854, 0.2968, 0.4717, 0.3418, 0.4496, 0.3833, 0.4197, 0.4197, 0.3833, 0.4496, 0.3418, 0.4717, 0.0625, 0.5, 0.0625, 1.0, 0.03125, 1.0, 0.03125, 0.5, 0.03125, 0.5, 0.03125, 1.0, 0.0, 1.0, 0.0, 0.5, 0.75, 0.49, 0.7968, 0.4854, 0.8418, 0.4717, 0.8833, 0.4496, 0.9197, 0.4197, 0.9496, 0.3833, 0.9717, 0.3418, 0.9854, 0.2968, 0.99, 0.25, 0.9854, 0.2032, 0.9717, 0.1582, 0.9496, 0.1167, 0.9197, 0.08029, 0.8833, 0.05045, 0.8418, 0.02827, 0.7968, 0.01461, 0.75, 0.01, 0.7032, 0.01461, 0.6582, 0.02827, 0.6167, 0.05045, 0.5803, 0.08029, 0.5504, 0.1167, 0.5283, 0.1582, 0.5146, 0.2032, 0.51, 0.25, 0.5146, 0.2968, 0.5283, 0.3418, 0.5504, 0.3833, 0.5803, 0.4197, 0.6167, 0.4496, 0.6582, 0.4717, 0.7032, 0.4854])
me_cylinder_002.materials.append(mat_material_003)
me_cylinder_002.update()
me_cylinder_003 = bpy.data.meshes.new('Cylinder.003')
me_cylinder_003.from_pydata([(0.0, 0.05, -2.5), (0.0, 0.05, 2.5), (0.009755, 0.04904, -2.5), (0.009755, 0.04904, 2.5), (0.01913, 0.04619, -2.5), (0.01913, 0.04619, 2.5), (0.02778, 0.04157, -2.5), (0.02778, 0.04157, 2.5), (0.03536, 0.03536, -2.5), (0.03536, 0.03536, 2.5), (0.04157, 0.02778, -2.5), (0.04157, 0.02778, 2.5), (0.04619, 0.01913, -2.5), (0.04619, 0.01913, 2.5), (0.04904, 0.009755, -2.5), (0.04904, 0.009755, 2.5), (0.05, 0.0, -2.5), (0.05, 0.0, 2.5), (0.04904, -0.009755, -2.5), (0.04904, -0.009755, 2.5), (0.04619, -0.01913, -2.5), (0.04619, -0.01913, 2.5), (0.04157, -0.02778, -2.5), (0.04157, -0.02778, 2.5), (0.03536, -0.03536, -2.5), (0.03536, -0.03536, 2.5), (0.02778, -0.04157, -2.5), (0.02778, -0.04157, 2.5), (0.01913, -0.04619, -2.5), (0.01913, -0.04619, 2.5), (0.009755, -0.04904, -2.5), (0.009755, -0.04904, 2.5), (0.0, -0.05, -2.5), (0.0, -0.05, 2.5), (-0.009755, -0.04904, -2.5), (-0.009755, -0.04904, 2.5), (-0.01913, -0.04619, -2.5), (-0.01913, -0.04619, 2.5), (-0.02778, -0.04157, -2.5), (-0.02778, -0.04157, 2.5), (-0.03536, -0.03536, -2.5), (-0.03536, -0.03536, 2.5), (-0.04157, -0.02778, -2.5), (-0.04157, -0.02778, 2.5), (-0.04619, -0.01913, -2.5), (-0.04619, -0.01913, 2.5), (-0.04904, -0.009755, -2.5), (-0.04904, -0.009755, 2.5), (-0.05, 0.0, -2.5), (-0.05, 0.0, 2.5), (-0.04904, 0.009755, -2.5), (-0.04904, 0.009755, 2.5), (-0.04619, 0.01913, -2.5), (-0.04619, 0.01913, 2.5), (-0.04157, 0.02778, -2.5), (-0.04157, 0.02778, 2.5), (-0.03536, 0.03536, -2.5), (-0.03536, 0.03536, 2.5), (-0.02778, 0.04157, -2.5), (-0.02778, 0.04157, 2.5), (-0.01913, 0.04619, -2.5), (-0.01913, 0.04619, 2.5), (-0.009755, 0.04904, -2.5), (-0.009755, 0.04904, 2.5)], [], [(0, 1, 3, 2), (2, 3, 5, 4), (4, 5, 7, 6), (6, 7, 9, 8), (8, 9, 11, 10), (10, 11, 13, 12), (12, 13, 15, 14), (14, 15, 17, 16), (16, 17, 19, 18), (18, 19, 21, 20), (20, 21, 23, 22), (22, 23, 25, 24), (24, 25, 27, 26), (26, 27, 29, 28), (28, 29, 31, 30), (30, 31, 33, 32), (32, 33, 35, 34), (34, 35, 37, 36), (36, 37, 39, 38), (38, 39, 41, 40), (40, 41, 43, 42), (42, 43, 45, 44), (44, 45, 47, 46), (46, 47, 49, 48), (48, 49, 51, 50), (50, 51, 53, 52), (52, 53, 55, 54), (54, 55, 57, 56), (56, 57, 59, 58), (58, 59, 61, 60), (3, 1, 63, 61, 59, 57, 55, 53, 51, 49, 47, 45, 43, 41, 39, 37, 35, 33, 31, 29, 27, 25, 23, 21, 19, 17, 15, 13, 11, 9, 7, 5), (60, 61, 63, 62), (62, 63, 1, 0), (0, 2, 4, 6, 8, 10, 12, 14, 16, 18, 20, 22, 24, 26, 28, 30, 32, 34, 36, 38, 40, 42, 44, 46, 48, 50, 52, 54, 56, 58, 60, 62)])
_uv = me_cylinder_003.uv_layers.new(name='UVMap')
_uv.uv.foreach_set('vector', [1.0, 0.5, 1.0, 1.0, 0.9688, 1.0, 0.9688, 0.5, 0.9688, 0.5, 0.9688, 1.0, 0.9375, 1.0, 0.9375, 0.5, 0.9375, 0.5, 0.9375, 1.0, 0.9062, 1.0, 0.9062, 0.5, 0.9062, 0.5, 0.9062, 1.0, 0.875, 1.0, 0.875, 0.5, 0.875, 0.5, 0.875, 1.0, 0.8438, 1.0, 0.8438, 0.5, 0.8438, 0.5, 0.8438, 1.0, 0.8125, 1.0, 0.8125, 0.5, 0.8125, 0.5, 0.8125, 1.0, 0.7812, 1.0, 0.7812, 0.5, 0.7812, 0.5, 0.7812, 1.0, 0.75, 1.0, 0.75, 0.5, 0.75, 0.5, 0.75, 1.0, 0.7188, 1.0, 0.7188, 0.5, 0.7188, 0.5, 0.7188, 1.0, 0.6875, 1.0, 0.6875, 0.5, 0.6875, 0.5, 0.6875, 1.0, 0.6562, 1.0, 0.6562, 0.5, 0.6562, 0.5, 0.6562, 1.0, 0.625, 1.0, 0.625, 0.5, 0.625, 0.5, 0.625, 1.0, 0.5938, 1.0, 0.5938, 0.5, 0.5938, 0.5, 0.5938, 1.0, 0.5625, 1.0, 0.5625, 0.5, 0.5625, 0.5, 0.5625, 1.0, 0.5312, 1.0, 0.5312, 0.5, 0.5312, 0.5, 0.5312, 1.0, 0.5, 1.0, 0.5, 0.5, 0.5, 0.5, 0.5, 1.0, 0.4688, 1.0, 0.4688, 0.5, 0.4688, 0.5, 0.4688, 1.0, 0.4375, 1.0, 0.4375, 0.5, 0.4375, 0.5, 0.4375, 1.0, 0.4062, 1.0, 0.4062, 0.5, 0.4062, 0.5, 0.4062, 1.0, 0.375, 1.0, 0.375, 0.5, 0.375, 0.5, 0.375, 1.0, 0.3438, 1.0, 0.3438, 0.5, 0.3438, 0.5, 0.3438, 1.0, 0.3125, 1.0, 0.3125, 0.5, 0.3125, 0.5, 0.3125, 1.0, 0.2812, 1.0, 0.2812, 0.5, 0.2812, 0.5, 0.2812, 1.0, 0.25, 1.0, 0.25, 0.5, 0.25, 0.5, 0.25, 1.0, 0.2188, 1.0, 0.2188, 0.5, 0.2188, 0.5, 0.2188, 1.0, 0.1875, 1.0, 0.1875, 0.5, 0.1875, 0.5, 0.1875, 1.0, 0.1562, 1.0, 0.1562, 0.5, 0.1562, 0.5, 0.1562, 1.0, 0.125, 1.0, 0.125, 0.5, 0.125, 0.5, 0.125, 1.0, 0.09375, 1.0, 0.09375, 0.5, 0.09375, 0.5, 0.09375, 1.0, 0.0625, 1.0, 0.0625, 0.5, 0.2968, 0.4854, 0.25, 0.49, 0.2032, 0.4854, 0.1582, 0.4717, 0.1167, 0.4496, 0.08029, 0.4197, 0.05045, 0.3833, 0.02827, 0.3418, 0.01461, 0.2968, 0.01, 0.25, 0.01461, 0.2032, 0.02827, 0.1582, 0.05045, 0.1167, 0.08029, 0.08029, 0.1167, 0.05045, 0.1582, 0.02827, 0.2032, 0.01461, 0.25, 0.01, 0.2968, 0.01461, 0.3418, 0.02827, 0.3833, 0.05045, 0.4197, 0.08029, 0.4496, 0.1167, 0.4717, 0.1582, 0.4854, 0.2032, 0.49, 0.25, 0.4854, 0.2968, 0.4717, 0.3418, 0.4496, 0.3833, 0.4197, 0.4197, 0.3833, 0.4496, 0.3418, 0.4717, 0.0625, 0.5, 0.0625, 1.0, 0.03125, 1.0, 0.03125, 0.5, 0.03125, 0.5, 0.03125, 1.0, 0.0, 1.0, 0.0, 0.5, 0.75, 0.49, 0.7968, 0.4854, 0.8418, 0.4717, 0.8833, 0.4496, 0.9197, 0.4197, 0.9496, 0.3833, 0.9717, 0.3418, 0.9854, 0.2968, 0.99, 0.25, 0.9854, 0.2032, 0.9717, 0.1582, 0.9496, 0.1167, 0.9197, 0.08029, 0.8833, 0.05045, 0.8418, 0.02827, 0.7968, 0.01461, 0.75, 0.01, 0.7032, 0.01461, 0.6582, 0.02827, 0.6167, 0.05045, 0.5803, 0.08029, 0.5504, 0.1167, 0.5283, 0.1582, 0.5146, 0.2032, 0.51, 0.25, 0.5146, 0.2968, 0.5283, 0.3418, 0.5504, 0.3833, 0.5803, 0.4197, 0.6167, 0.4496, 0.6582, 0.4717, 0.7032, 0.4854])
me_cylinder_003.materials.append(mat_material_003)
me_cylinder_003.update()
me_cylinder_004 = bpy.data.meshes.new('Cylinder.004')
me_cylinder_004.from_pydata([(0.0, 0.05, -2.5), (0.0, 0.05, 2.5), (0.009755, 0.04904, -2.5), (0.009755, 0.04904, 2.5), (0.01913, 0.04619, -2.5), (0.01913, 0.04619, 2.5), (0.02778, 0.04157, -2.5), (0.02778, 0.04157, 2.5), (0.03536, 0.03536, -2.5), (0.03536, 0.03536, 2.5), (0.04157, 0.02778, -2.5), (0.04157, 0.02778, 2.5), (0.04619, 0.01913, -2.5), (0.04619, 0.01913, 2.5), (0.04904, 0.009755, -2.5), (0.04904, 0.009755, 2.5), (0.05, 0.0, -2.5), (0.05, 0.0, 2.5), (0.04904, -0.009755, -2.5), (0.04904, -0.009755, 2.5), (0.04619, -0.01913, -2.5), (0.04619, -0.01913, 2.5), (0.04157, -0.02778, -2.5), (0.04157, -0.02778, 2.5), (0.03536, -0.03536, -2.5), (0.03536, -0.03536, 2.5), (0.02778, -0.04157, -2.5), (0.02778, -0.04157, 2.5), (0.01913, -0.04619, -2.5), (0.01913, -0.04619, 2.5), (0.009755, -0.04904, -2.5), (0.009755, -0.04904, 2.5), (0.0, -0.05, -2.5), (0.0, -0.05, 2.5), (-0.009755, -0.04904, -2.5), (-0.009755, -0.04904, 2.5), (-0.01913, -0.04619, -2.5), (-0.01913, -0.04619, 2.5), (-0.02778, -0.04157, -2.5), (-0.02778, -0.04157, 2.5), (-0.03536, -0.03536, -2.5), (-0.03536, -0.03536, 2.5), (-0.04157, -0.02778, -2.5), (-0.04157, -0.02778, 2.5), (-0.04619, -0.01913, -2.5), (-0.04619, -0.01913, 2.5), (-0.04904, -0.009755, -2.5), (-0.04904, -0.009755, 2.5), (-0.05, 0.0, -2.5), (-0.05, 0.0, 2.5), (-0.04904, 0.009755, -2.5), (-0.04904, 0.009755, 2.5), (-0.04619, 0.01913, -2.5), (-0.04619, 0.01913, 2.5), (-0.04157, 0.02778, -2.5), (-0.04157, 0.02778, 2.5), (-0.03536, 0.03536, -2.5), (-0.03536, 0.03536, 2.5), (-0.02778, 0.04157, -2.5), (-0.02778, 0.04157, 2.5), (-0.01913, 0.04619, -2.5), (-0.01913, 0.04619, 2.5), (-0.009755, 0.04904, -2.5), (-0.009755, 0.04904, 2.5)], [], [(0, 1, 3, 2), (2, 3, 5, 4), (4, 5, 7, 6), (6, 7, 9, 8), (8, 9, 11, 10), (10, 11, 13, 12), (12, 13, 15, 14), (14, 15, 17, 16), (16, 17, 19, 18), (18, 19, 21, 20), (20, 21, 23, 22), (22, 23, 25, 24), (24, 25, 27, 26), (26, 27, 29, 28), (28, 29, 31, 30), (30, 31, 33, 32), (32, 33, 35, 34), (34, 35, 37, 36), (36, 37, 39, 38), (38, 39, 41, 40), (40, 41, 43, 42), (42, 43, 45, 44), (44, 45, 47, 46), (46, 47, 49, 48), (48, 49, 51, 50), (50, 51, 53, 52), (52, 53, 55, 54), (54, 55, 57, 56), (56, 57, 59, 58), (58, 59, 61, 60), (3, 1, 63, 61, 59, 57, 55, 53, 51, 49, 47, 45, 43, 41, 39, 37, 35, 33, 31, 29, 27, 25, 23, 21, 19, 17, 15, 13, 11, 9, 7, 5), (60, 61, 63, 62), (62, 63, 1, 0), (0, 2, 4, 6, 8, 10, 12, 14, 16, 18, 20, 22, 24, 26, 28, 30, 32, 34, 36, 38, 40, 42, 44, 46, 48, 50, 52, 54, 56, 58, 60, 62)])
_uv = me_cylinder_004.uv_layers.new(name='UVMap')
_uv.uv.foreach_set('vector', [1.0, 0.5, 1.0, 1.0, 0.9688, 1.0, 0.9688, 0.5, 0.9688, 0.5, 0.9688, 1.0, 0.9375, 1.0, 0.9375, 0.5, 0.9375, 0.5, 0.9375, 1.0, 0.9062, 1.0, 0.9062, 0.5, 0.9062, 0.5, 0.9062, 1.0, 0.875, 1.0, 0.875, 0.5, 0.875, 0.5, 0.875, 1.0, 0.8438, 1.0, 0.8438, 0.5, 0.8438, 0.5, 0.8438, 1.0, 0.8125, 1.0, 0.8125, 0.5, 0.8125, 0.5, 0.8125, 1.0, 0.7812, 1.0, 0.7812, 0.5, 0.7812, 0.5, 0.7812, 1.0, 0.75, 1.0, 0.75, 0.5, 0.75, 0.5, 0.75, 1.0, 0.7188, 1.0, 0.7188, 0.5, 0.7188, 0.5, 0.7188, 1.0, 0.6875, 1.0, 0.6875, 0.5, 0.6875, 0.5, 0.6875, 1.0, 0.6562, 1.0, 0.6562, 0.5, 0.6562, 0.5, 0.6562, 1.0, 0.625, 1.0, 0.625, 0.5, 0.625, 0.5, 0.625, 1.0, 0.5938, 1.0, 0.5938, 0.5, 0.5938, 0.5, 0.5938, 1.0, 0.5625, 1.0, 0.5625, 0.5, 0.5625, 0.5, 0.5625, 1.0, 0.5312, 1.0, 0.5312, 0.5, 0.5312, 0.5, 0.5312, 1.0, 0.5, 1.0, 0.5, 0.5, 0.5, 0.5, 0.5, 1.0, 0.4688, 1.0, 0.4688, 0.5, 0.4688, 0.5, 0.4688, 1.0, 0.4375, 1.0, 0.4375, 0.5, 0.4375, 0.5, 0.4375, 1.0, 0.4062, 1.0, 0.4062, 0.5, 0.4062, 0.5, 0.4062, 1.0, 0.375, 1.0, 0.375, 0.5, 0.375, 0.5, 0.375, 1.0, 0.3438, 1.0, 0.3438, 0.5, 0.3438, 0.5, 0.3438, 1.0, 0.3125, 1.0, 0.3125, 0.5, 0.3125, 0.5, 0.3125, 1.0, 0.2812, 1.0, 0.2812, 0.5, 0.2812, 0.5, 0.2812, 1.0, 0.25, 1.0, 0.25, 0.5, 0.25, 0.5, 0.25, 1.0, 0.2188, 1.0, 0.2188, 0.5, 0.2188, 0.5, 0.2188, 1.0, 0.1875, 1.0, 0.1875, 0.5, 0.1875, 0.5, 0.1875, 1.0, 0.1562, 1.0, 0.1562, 0.5, 0.1562, 0.5, 0.1562, 1.0, 0.125, 1.0, 0.125, 0.5, 0.125, 0.5, 0.125, 1.0, 0.09375, 1.0, 0.09375, 0.5, 0.09375, 0.5, 0.09375, 1.0, 0.0625, 1.0, 0.0625, 0.5, 0.2968, 0.4854, 0.25, 0.49, 0.2032, 0.4854, 0.1582, 0.4717, 0.1167, 0.4496, 0.08029, 0.4197, 0.05045, 0.3833, 0.02827, 0.3418, 0.01461, 0.2968, 0.01, 0.25, 0.01461, 0.2032, 0.02827, 0.1582, 0.05045, 0.1167, 0.08029, 0.08029, 0.1167, 0.05045, 0.1582, 0.02827, 0.2032, 0.01461, 0.25, 0.01, 0.2968, 0.01461, 0.3418, 0.02827, 0.3833, 0.05045, 0.4197, 0.08029, 0.4496, 0.1167, 0.4717, 0.1582, 0.4854, 0.2032, 0.49, 0.25, 0.4854, 0.2968, 0.4717, 0.3418, 0.4496, 0.3833, 0.4197, 0.4197, 0.3833, 0.4496, 0.3418, 0.4717, 0.0625, 0.5, 0.0625, 1.0, 0.03125, 1.0, 0.03125, 0.5, 0.03125, 0.5, 0.03125, 1.0, 0.0, 1.0, 0.0, 0.5, 0.75, 0.49, 0.7968, 0.4854, 0.8418, 0.4717, 0.8833, 0.4496, 0.9197, 0.4197, 0.9496, 0.3833, 0.9717, 0.3418, 0.9854, 0.2968, 0.99, 0.25, 0.9854, 0.2032, 0.9717, 0.1582, 0.9496, 0.1167, 0.9197, 0.08029, 0.8833, 0.05045, 0.8418, 0.02827, 0.7968, 0.01461, 0.75, 0.01, 0.7032, 0.01461, 0.6582, 0.02827, 0.6167, 0.05045, 0.5803, 0.08029, 0.5504, 0.1167, 0.5283, 0.1582, 0.5146, 0.2032, 0.51, 0.25, 0.5146, 0.2968, 0.5283, 0.3418, 0.5504, 0.3833, 0.5803, 0.4197, 0.6167, 0.4496, 0.6582, 0.4717, 0.7032, 0.4854])
me_cylinder_004.materials.append(mat_material_003)
me_cylinder_004.update()

# ---- objects
ob_plane = bpy.data.objects.new('Plane', me_plane_001)
ob_plane_001 = bpy.data.objects.new('Plane.001', me_plane_002)
ob_plane_002 = bpy.data.objects.new('Plane.002', me_plane_003)
ob_plane_003 = bpy.data.objects.new('Plane.003', me_plane_004)
ob_plane_004 = bpy.data.objects.new('Plane.004', me_plane_005)
ob_plane_005 = bpy.data.objects.new('Plane.005', me_plane_006)
ob_plane_006 = bpy.data.objects.new('Plane.006', me_plane_007)
ob_plane_008 = bpy.data.objects.new('Plane.008', me_plane_009)
ob_plane_009 = bpy.data.objects.new('Plane.009', me_plane_010)
ob_plane_010 = bpy.data.objects.new('Plane.010', me_plane_011)
ob_plane_011 = bpy.data.objects.new('Plane.011', me_plane_012)
ob_plane_012 = bpy.data.objects.new('Plane.012', me_plane_013)
ob_plane_013 = bpy.data.objects.new('Plane.013', me_plane_014)
ob_plane_014 = bpy.data.objects.new('Plane.014', me_plane_015)
ob_plane_015 = bpy.data.objects.new('Plane.015', me_plane_016)
ob_cylinder = bpy.data.objects.new('Cylinder', me_cylinder)
ob_cylinder_001 = bpy.data.objects.new('Cylinder.001', me_cylinder_001)
ob_cylinder_002 = bpy.data.objects.new('Cylinder.002', me_cylinder_002)
ob_cylinder_003 = bpy.data.objects.new('Cylinder.003', me_cylinder_003)
ob_cylinder_004 = bpy.data.objects.new('Cylinder.004', me_cylinder_004)
ob_roomlazer = bpy.data.objects.new('RoomLazer', None)

# ---- transforms, parenting, visibility, modifiers, constraints
ob_plane.location = (0.0, 0.0, 0.0)
ob_plane_001.location = (0.0, 0.0, 5.0)
ob_plane_001.rotation_euler = (-3.142, -0.0, 0.0)
ob_plane_002.location = (-2.5, 5.0, 2.5)
ob_plane_002.rotation_euler = (1.571, 0.0, 0.0)
ob_plane_003.location = (2.5, 5.0, 2.5)
ob_plane_003.rotation_euler = (1.571, 0.0, 0.0)
ob_plane_004.location = (2.5, -5.0, 2.5)
ob_plane_004.rotation_euler = (-1.571, -0.0, 0.0)
ob_plane_005.location = (-2.5, -5.0, 2.5)
ob_plane_005.rotation_euler = (-1.571, -0.0, 0.0)
ob_plane_006.location = (-5.0, 0.0, 2.5)
ob_plane_006.rotation_euler = (1.571, -0.0, -4.712)
ob_plane_008.location = (5.0, 2.5, 2.5)
ob_plane_008.rotation_euler = (1.571, -0.0, 1.571)
ob_plane_009.location = (5.0, -2.5, 2.5)
ob_plane_009.rotation_euler = (1.571, -0.0, -1.571)
ob_plane_010.location = (5.0, -1.65e-15, 4.0)
ob_plane_010.rotation_euler = (4.371e-08, -1.571, 0.0)
ob_plane_011.location = (7.5, -5.0, 2.5)
ob_plane_011.rotation_euler = (-1.571, -0.0, 0.0)
ob_plane_012.location = (7.5, 5.0, 2.5)
ob_plane_012.rotation_euler = (1.571, 0.0, 0.0)
ob_plane_013.location = (10.0, 0.0, 5.0)
ob_plane_013.rotation_euler = (-3.142, -0.0, 0.0)
ob_plane_014.location = (12.5, 5.0, 2.5)
ob_plane_014.rotation_euler = (1.571, 0.0, 0.0)
ob_plane_015.location = (12.5, -5.0, 2.5)
ob_plane_015.rotation_euler = (-1.571, -0.0, 0.0)
ob_cylinder.parent = ob_roomlazer
ob_cylinder.location = (5.5, 0.0, 2.5)
ob_cylinder.rotation_euler = (1.571, -0.0, 0.0)
ob_cylinder.scale = (0.1, 0.1, 0.8266)
ob_cylinder_001.parent = ob_roomlazer
ob_cylinder_001.location = (5.5, 0.0, 1.5)
ob_cylinder_001.rotation_euler = (1.571, -0.0, 0.0)
ob_cylinder_001.scale = (0.1, 0.1, 0.8266)
ob_cylinder_002.parent = ob_roomlazer
ob_cylinder_002.location = (5.5, 0.0, 0.5)
ob_cylinder_002.rotation_euler = (1.571, -0.0, 0.0)
ob_cylinder_002.scale = (0.1, 0.1, 0.8266)
ob_cylinder_003.parent = ob_roomlazer
ob_cylinder_003.location = (5.5, 0.0, 1.0)
ob_cylinder_003.rotation_euler = (1.571, -0.0, 0.0)
ob_cylinder_003.scale = (0.1, 0.1, 0.8266)
ob_cylinder_004.parent = ob_roomlazer
ob_cylinder_004.location = (5.5, 0.0, 2.0)
ob_cylinder_004.rotation_euler = (1.571, -0.0, 0.0)
ob_cylinder_004.scale = (0.1, 0.1, 0.8266)
ob_roomlazer.location = (0.0, 0.0, 0.0)

# ---- collection membership
col_collection.objects.link(ob_plane)
col_collection.objects.link(ob_plane_001)
col_collection.objects.link(ob_plane_002)
col_collection.objects.link(ob_plane_003)
col_collection.objects.link(ob_plane_004)
col_collection.objects.link(ob_plane_005)
col_collection.objects.link(ob_plane_006)
col_collection.objects.link(ob_plane_008)
col_collection.objects.link(ob_plane_009)
col_collection.objects.link(ob_plane_010)
col_collection.objects.link(ob_plane_011)
col_collection.objects.link(ob_plane_012)
col_collection.objects.link(ob_plane_013)
col_collection.objects.link(ob_plane_014)
col_collection.objects.link(ob_plane_015)
col_collection_2.objects.link(ob_cylinder)
col_collection_2.objects.link(ob_cylinder_001)
col_collection_2.objects.link(ob_cylinder_002)
col_collection_2.objects.link(ob_cylinder_003)
col_collection_2.objects.link(ob_cylinder_004)
col_collection_2.objects.link(ob_roomlazer)

# ---- scene / render settings (as saved in the file)
scene.frame_start = 1; scene.frame_end = 250; scene.frame_set(1)
scene.render.engine = 'CYCLES'
scene.cycles.sampling_pattern = 'TABULATED_SOBOL'
bpy.context.view_layer.update()

# ---- added for rendering (the .blend has no active camera): camera
cam_auto = bpy.data.cameras.new('AutoCamera')
cam_auto.lens = 50.0
cam_auto.sensor_width = 36.0
cam_auto.clip_end = 1000.0
ob_auto_camera = bpy.data.objects.new('AutoCamera', cam_auto)
scene.collection.objects.link(ob_auto_camera)
ob_auto_camera.location = (26.1996, -25.4395, 19.4596)
ob_auto_camera.rotation_euler = (1.09748, -7.21219e-08, 0.694738)
scene.camera = ob_auto_camera
bpy.context.view_layer.update()
